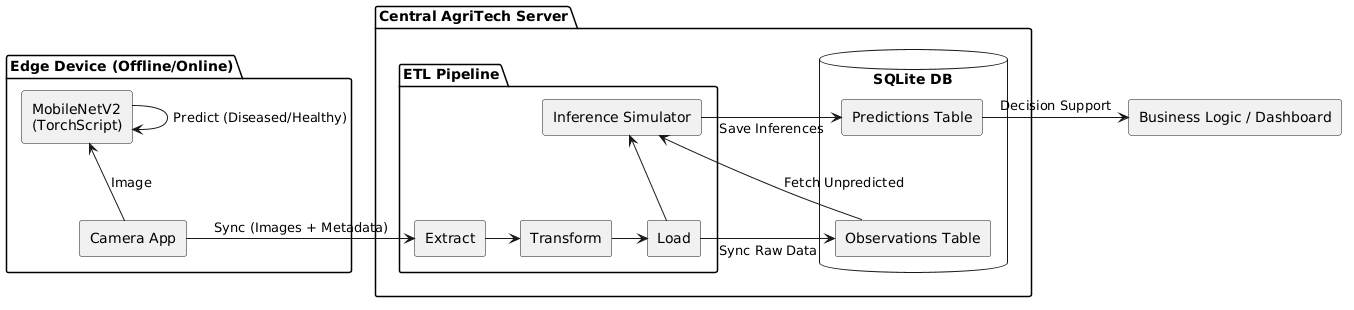

The diagram above was rendered by PlantUML. Its source (embedded in the PNG):
@startuml
skinparam componentStyle rectangle

package "Edge Device (Offline/Online)" {
    [MobileNetV2\n(TorchScript)] as EdgeModel
    [Camera App] as Camera

    Camera -u-> EdgeModel : Image
    EdgeModel -> EdgeModel : Predict (Diseased/Healthy)
}

package "Central AgriTech Server" as Server {
    package "ETL Pipeline" as ETL {
        [Extract] -> [Transform]
        [Transform] -> [Load]
        [Load] -u-> [Inference Simulator]
    }

    database "SQLite DB" {
        [Observations Table] as ObsTable
        [Predictions Table] as PredTable
        
        ObsTable -[hidden]u-> PredTable
    }

    [Load] -> ObsTable : Sync Raw Data
    ObsTable -> [Inference Simulator] : Fetch Unpredicted
    [Inference Simulator] -> PredTable : Save Inferences
}

Camera -r-> [Extract] : Sync (Images + Metadata)
PredTable -> [Business Logic / Dashboard] : Decision Support
@enduml